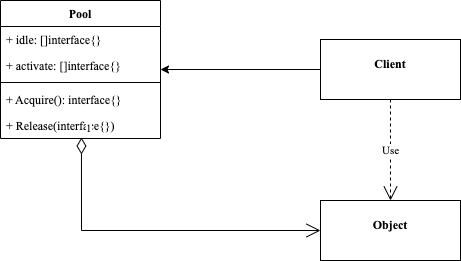

The diagram above was exported from draw.io. Its source (the exported page's mxGraphModel, read from the mxfile embedded in the PNG):
<mxGraphModel dx="868" dy="614" grid="1" gridSize="10" guides="1" tooltips="1" connect="1" arrows="1" fold="1" page="1" pageScale="1" pageWidth="827" pageHeight="1169" math="0" shadow="0">
  <root>
    <mxCell id="0" />
    <mxCell id="1" parent="0" />
    <mxCell id="xzJ3Y_g48D3DTaEuOcJI-1" value="Pool" style="swimlane;fontStyle=1;align=center;verticalAlign=top;childLayout=stackLayout;horizontal=1;startSize=26;horizontalStack=0;resizeParent=1;resizeParentMax=0;resizeLast=0;collapsible=1;marginBottom=0;fontFamily=Times New Roman;" vertex="1" parent="1">
      <mxGeometry x="120" y="120" width="160" height="138" as="geometry" />
    </mxCell>
    <mxCell id="xzJ3Y_g48D3DTaEuOcJI-2" value="+ idle: []interface{}&#10;" style="text;strokeColor=none;fillColor=none;align=left;verticalAlign=top;spacingLeft=4;spacingRight=4;overflow=hidden;rotatable=0;points=[[0,0.5],[1,0.5]];portConstraint=eastwest;fontFamily=Times New Roman;" vertex="1" parent="xzJ3Y_g48D3DTaEuOcJI-1">
      <mxGeometry y="26" width="160" height="26" as="geometry" />
    </mxCell>
    <mxCell id="xzJ3Y_g48D3DTaEuOcJI-5" value="+ activate: []interface{}" style="text;strokeColor=none;fillColor=none;align=left;verticalAlign=top;spacingLeft=4;spacingRight=4;overflow=hidden;rotatable=0;points=[[0,0.5],[1,0.5]];portConstraint=eastwest;fontFamily=Times New Roman;" vertex="1" parent="xzJ3Y_g48D3DTaEuOcJI-1">
      <mxGeometry y="52" width="160" height="26" as="geometry" />
    </mxCell>
    <mxCell id="xzJ3Y_g48D3DTaEuOcJI-3" value="" style="line;strokeWidth=1;fillColor=none;align=left;verticalAlign=middle;spacingTop=-1;spacingLeft=3;spacingRight=3;rotatable=0;labelPosition=right;points=[];portConstraint=eastwest;strokeColor=inherit;fontFamily=Times New Roman;" vertex="1" parent="xzJ3Y_g48D3DTaEuOcJI-1">
      <mxGeometry y="78" width="160" height="8" as="geometry" />
    </mxCell>
    <mxCell id="xzJ3Y_g48D3DTaEuOcJI-4" value="+ Acquire(): interface{}&#10;" style="text;strokeColor=none;fillColor=none;align=left;verticalAlign=top;spacingLeft=4;spacingRight=4;overflow=hidden;rotatable=0;points=[[0,0.5],[1,0.5]];portConstraint=eastwest;fontFamily=Times New Roman;" vertex="1" parent="xzJ3Y_g48D3DTaEuOcJI-1">
      <mxGeometry y="86" width="160" height="26" as="geometry" />
    </mxCell>
    <mxCell id="xzJ3Y_g48D3DTaEuOcJI-6" value="+ Release(interface{})" style="text;strokeColor=none;fillColor=none;align=left;verticalAlign=top;spacingLeft=4;spacingRight=4;overflow=hidden;rotatable=0;points=[[0,0.5],[1,0.5]];portConstraint=eastwest;fontFamily=Times New Roman;" vertex="1" parent="xzJ3Y_g48D3DTaEuOcJI-1">
      <mxGeometry y="112" width="160" height="26" as="geometry" />
    </mxCell>
    <mxCell id="xzJ3Y_g48D3DTaEuOcJI-12" style="edgeStyle=orthogonalEdgeStyle;rounded=0;orthogonalLoop=1;jettySize=auto;html=1;exitX=0;exitY=0.5;exitDx=0;exitDy=0;fontFamily=Times New Roman;" edge="1" parent="1" source="xzJ3Y_g48D3DTaEuOcJI-7" target="xzJ3Y_g48D3DTaEuOcJI-1">
      <mxGeometry relative="1" as="geometry" />
    </mxCell>
    <mxCell id="xzJ3Y_g48D3DTaEuOcJI-7" value="&lt;p style=&quot;margin:0px;margin-top:4px;text-align:center;&quot;&gt;&lt;br&gt;&lt;b&gt;Client&lt;/b&gt;&lt;/p&gt;" style="verticalAlign=top;align=left;overflow=fill;fontSize=12;fontFamily=Times New Roman;html=1;" vertex="1" parent="1">
      <mxGeometry x="440" y="159" width="140" height="60" as="geometry" />
    </mxCell>
    <mxCell id="xzJ3Y_g48D3DTaEuOcJI-8" value="&lt;p style=&quot;margin:0px;margin-top:4px;text-align:center;&quot;&gt;&lt;br&gt;&lt;b&gt;Object&lt;/b&gt;&lt;/p&gt;" style="verticalAlign=top;align=left;overflow=fill;fontSize=12;fontFamily=Times New Roman;html=1;" vertex="1" parent="1">
      <mxGeometry x="440" y="320" width="140" height="60" as="geometry" />
    </mxCell>
    <mxCell id="xzJ3Y_g48D3DTaEuOcJI-9" value="1" style="endArrow=open;html=1;endSize=12;startArrow=diamondThin;startSize=14;startFill=0;edgeStyle=orthogonalEdgeStyle;align=left;verticalAlign=bottom;rounded=0;fontFamily=Times New Roman;exitX=0.506;exitY=0.962;exitDx=0;exitDy=0;exitPerimeter=0;entryX=0;entryY=0.5;entryDx=0;entryDy=0;" edge="1" parent="1" source="xzJ3Y_g48D3DTaEuOcJI-6" target="xzJ3Y_g48D3DTaEuOcJI-8">
      <mxGeometry x="-1" y="3" relative="1" as="geometry">
        <mxPoint x="190" y="340" as="sourcePoint" />
        <mxPoint x="350" y="340" as="targetPoint" />
      </mxGeometry>
    </mxCell>
    <mxCell id="xzJ3Y_g48D3DTaEuOcJI-10" value="Use" style="endArrow=open;endSize=12;dashed=1;html=1;rounded=0;fontFamily=Times New Roman;exitX=0.5;exitY=1;exitDx=0;exitDy=0;" edge="1" parent="1" source="xzJ3Y_g48D3DTaEuOcJI-7" target="xzJ3Y_g48D3DTaEuOcJI-8">
      <mxGeometry width="160" relative="1" as="geometry">
        <mxPoint x="320" y="480" as="sourcePoint" />
        <mxPoint x="480" y="480" as="targetPoint" />
      </mxGeometry>
    </mxCell>
  </root>
</mxGraphModel>